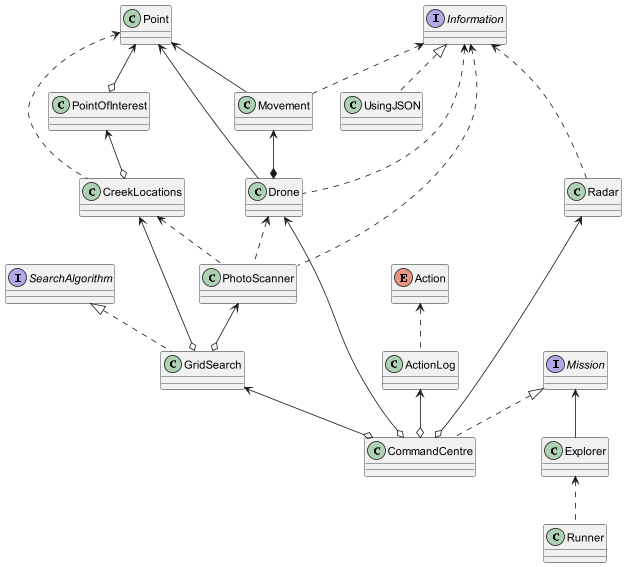

The diagram above was rendered by PlantUML. Its source (embedded in the PNG):
@startuml

interface Information
Information <|.. UsingJSON

interface SearchAlgorithm
SearchAlgorithm <|.. GridSearch

interface Mission
Mission <|.. CommandCentre

class GridSearch
CreekLocations <--o GridSearch
PhotoScanner <--o GridSearch

class CommandCentre
Radar <--o CommandCentre
ActionLog <--o CommandCentre
Drone <--o CommandCentre
GridSearch <--o CommandCentre

enum Action

class ActionLog
Action <.. ActionLog

class Drone
Movement <--* Drone
Point <-- Drone
Information <.. Drone

class Explorer
Mission <-- Explorer

class Movement
Point <-- Movement
Information <.. Movement

class PhotoScanner
Drone <.. PhotoScanner
CreekLocations <.. PhotoScanner
Information <.. PhotoScanner

class Point

class PointOfInterest
Point <--o PointOfInterest

class Radar
Information <.. Radar

class Runner
Explorer <.. Runner

class CreekLocations
Point <.. CreekLocations
PointOfInterest <--o CreekLocations

@enduml